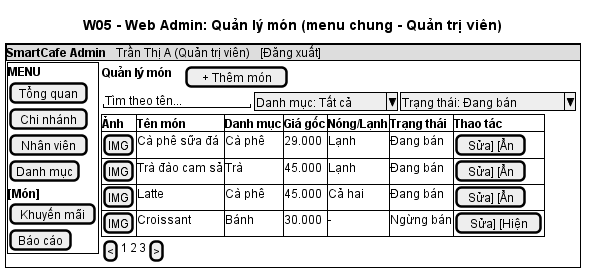

The diagram above was rendered by PlantUML. Its source (embedded in the PNG):
@startsalt IV_ui_w05_admin_mon
title W05 - Web Admin: Quản lý món (menu chung - Quản trị viên)
{+
  {* <b>SmartCafe Admin | Trần Thị A (Quản trị viên) | [Đăng xuất] }
  {
    {+
      <b>MENU
      [Tổng quan]
      [Chi nhánh]
      [Nhân viên]
      [Danh mục]
      <b>[Món]
      [Khuyến mãi]
      [Báo cáo]
    } | {
      { <b>Quản lý món | . | . | [ + Thêm món ] }
      { "Tìm theo tên...   " | ^Danh mục: Tất cả^ | ^Trạng thái: Đang bán^ }
      {#
        <b>Ảnh | <b>Tên món | <b>Danh mục | <b>Giá gốc | <b>Nóng/Lạnh | <b>Trạng thái | <b>Thao tác
        [IMG] | Cà phê sữa đá | Cà phê | 29.000 | Lạnh | Đang bán | [Sửa] [Ẩn]
        [IMG] | Trà đào cam sả | Trà | 45.000 | Lạnh | Đang bán | [Sửa] [Ẩn]
        [IMG] | Latte | Cà phê | 45.000 | Cả hai | Đang bán | [Sửa] [Ẩn]
        [IMG] | Croissant | Bánh | 30.000 | - | Ngừng bán | [Sửa] [Hiện]
      }
      { [<] | 1 | 2 | 3 | [>] }
    }
  }
}
@endsalt